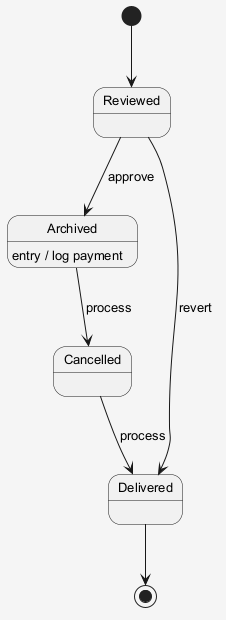

The diagram above was rendered by PlantUML. Its source (embedded in the PNG):
@startuml
skinparam shadowing false
skinparam backgroundColor #F5F5F5
skinparam defaultFontSize 13
[*] --> Reviewed
Reviewed --> Archived : approve
Archived --> Cancelled : process
Archived : entry / log payment
Cancelled --> Delivered : process
Reviewed --> Delivered : revert
Delivered --> [*]
@enduml